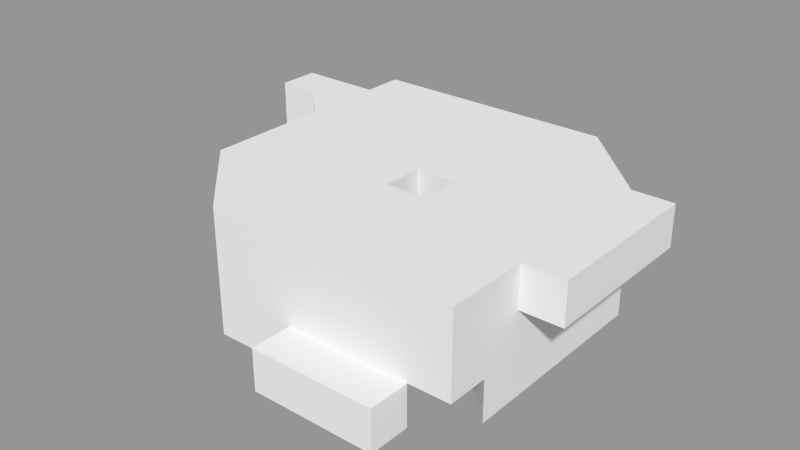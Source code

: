 # Source: test.world.blend  (saved by Blender 2.75.0; exported with 4.5.12 LTS)
import bpy
from mathutils import Matrix  # noqa: F401  (used for matrix-valued properties, if any)

bpy.ops.wm.read_factory_settings(use_empty=True)
scene = bpy.context.scene
scene.name = 'entryway'

# ---- collections
col_collection_1 = bpy.data.collections.new('Collection 1'); scene.collection.children.link(col_collection_1)

# ---- meshes
me_plane_b1 = bpy.data.meshes.new('plane_b1')
me_plane_b1.from_pydata([(-2.0, 1.0, -0.5), (2.0, 1.0, -0.5), (-2.0, 1.0, 0.5), (2.0, 1.0, 0.5)], [], [(0, 1, 3, 2)])
me_plane_b1.use_remesh_preserve_volume = False
me_plane_b1.use_remesh_preserve_attributes = False
me_plane_b1.use_mirror_vertex_groups = False
me_plane_b1.update()
me_plane_a1 = bpy.data.meshes.new('plane_a1')
me_plane_a1.from_pydata([(-1.5, -1.0, 0.5), (1.5, -1.0, 0.5), (-1.5, -1.0, -0.5), (1.5, -1.0, -0.5)], [], [(0, 1, 3, 2)])
me_plane_a1.use_remesh_preserve_volume = False
me_plane_a1.use_remesh_preserve_attributes = False
me_plane_a1.use_mirror_vertex_groups = False
me_plane_a1.update()
me_plane_b0 = bpy.data.meshes.new('plane_b0')
me_plane_b0.from_pydata([(1.0, 2.0, -0.5), (1.0, -2.0, -0.5), (1.0, 2.0, 0.5), (1.0, -2.0, 0.5)], [], [(0, 1, 3, 2)])
me_plane_b0.use_remesh_preserve_volume = False
me_plane_b0.use_remesh_preserve_attributes = False
me_plane_b0.use_mirror_vertex_groups = False
me_plane_b0.update()
me_plane_a0 = bpy.data.meshes.new('plane_a0')
me_plane_a0.from_pydata([(-1.0, -0.5, -1.5), (-1.0, 0.5, -1.5), (-1.0, -0.5, 1.5), (-1.0, 0.5, 1.5)], [], [(0, 1, 3, 2)])
me_plane_a0.use_remesh_preserve_volume = False
me_plane_a0.use_remesh_preserve_attributes = False
me_plane_a0.use_mirror_vertex_groups = False
me_plane_a0.update()
me_main = bpy.data.meshes.new('main')
me_main.from_pydata([(4.0, -4.0, 3.0), (-4.0, 4.0, 3.0), (-2.0, -4.0, 3.0), (2.0, 4.0, 0.0), (4.0, -4.0, 1.0), (-4.0, 4.0, 1.0), (-4.0, 3.0, 1.0), (4.0, -3.0, 1.0), (3.0, -4.0, 1.0), (0.0, -1.0, 1.0), (-2.0, 1.0, 1.0), (-2.0, 4.0, 1.0), (-2.0, -4.0, 0.0), (-4.0, 3.0, 0.0), (4.0, -3.0, 0.0), (3.0, -4.0, 0.0), (0.0, 0.0, 0.0), (0.0, -1.0, 0.0), (-2.0, 1.0, 0.0), (0.0, -4.0, 1.0), (0.0, -4.0, 0.0), (3.0, -5.0, 1.0), (3.0, -5.0, 0.0), (0.0, -5.0, 1.0), (0.0, -5.0, 0.0), (-4.0, 1.0, 0.0), (-4.0, 1.0, 3.0), (-4.0, 3.0, 3.0), (-6.0, 3.0, 0.0), (-5.0, 2.0, 0.0), (-5.0, 2.0, 3.0), (-6.0, 3.0, 3.0), (1.0, 0.0, 1.0), (1.0, 0.0, 0.0), (2.0, 4.0, 1.0), (2.0, 5.0, 0.0), (-2.0, 5.0, 1.0), (-2.0, 5.0, 0.0), (2.0, 5.0, 1.0), (1.0, -1.0, 1.0), (0.0, 0.0, 3.0), (0.0, -1.0, 3.0), (1.0, 0.0, 3.0), (1.0, -1.0, 3.0), (4.0, 2.0, 3.0), (4.0, -2.0, 3.0), (4.0, 2.0, 2.0), (4.0, -2.0, 2.0), (5.0, 2.0, 3.0), (5.0, -2.0, 3.0), (5.0, 2.0, 2.0), (5.0, -2.0, 2.0), (4.0, 2.0, 0.0), (2.0, 4.0, 3.0), (-4.0, -2.0, 0.0), (-4.0, -2.0, 3.0), (-6.0, 2.0, 0.0), (-6.0, 2.0, 3.0)], [], [(34, 11, 36, 38), (2, 0, 4, 8, 19, 20, 12), (10, 11, 5, 6), (10, 6, 13, 18), (32, 7, 14, 33), (32, 33, 16, 40, 42), (8, 9, 17, 15), (20, 19, 23, 24), (19, 8, 21, 23), (8, 15, 22, 21), (14, 52, 3, 35, 37, 18, 13, 28, 56, 29, 25, 54, 12, 20, 24, 22, 15, 17, 16, 33), (26, 25, 29, 30), (6, 27, 31, 28, 13), (1, 27, 6, 5), (3, 34, 38, 35), (53, 1, 5, 11, 34), (11, 10, 18, 37, 36), (4, 7, 32, 39, 9, 8), (9, 39, 43, 41), (39, 32, 42, 43), (9, 41, 40, 16, 17), (46, 47, 51, 50), (44, 46, 50, 48), (47, 45, 49, 51), (0, 45, 47, 46, 52, 14, 7, 4), (52, 46, 44, 53, 34, 3), (55, 2, 12, 54), (26, 55, 54, 25), (55, 41, 43, 42, 40, 27, 1, 53, 44, 48, 49, 45, 0, 2), (30, 57, 31, 27, 40, 41, 55, 26), (56, 57, 30, 29)])
me_main.use_remesh_preserve_volume = False
me_main.use_remesh_preserve_attributes = False
me_main.use_mirror_vertex_groups = False
me_main.update()

# ---- objects
ob_portal_b1 = bpy.data.objects.new('portal_b1', me_plane_b1)
ob_portal_a1 = bpy.data.objects.new('portal_a1', me_plane_a1)
ob_portal_b0 = bpy.data.objects.new('portal_b0', me_plane_b0)
ob_portal_a0 = bpy.data.objects.new('portal_a0', me_plane_a0)
ob_main = bpy.data.objects.new('main', me_main)

# ---- transforms, parenting, visibility, modifiers, constraints
ob_portal_b1.location = (1.0, 5.0, 0.5)
ob_portal_b1.lineart.crease_threshold = 0.0
ob_portal_a1.location = (2.5, -3.0, 0.5)
ob_portal_a1.lineart.crease_threshold = 0.0
ob_portal_b0.location = (5.0, 1.0, 2.5)
ob_portal_b0.lineart.crease_threshold = 0.0
ob_portal_a0.location = (-4.0, 3.5, 1.5)
ob_portal_a0.lineart.crease_threshold = 0.0
ob_main.location = (1.0, 1.0, 0.0)
ob_main.lineart.crease_threshold = 0.0

# ---- collection membership
col_collection_1.objects.link(ob_portal_b1)
col_collection_1.objects.link(ob_portal_a1)
col_collection_1.objects.link(ob_portal_b0)
col_collection_1.objects.link(ob_portal_a0)
col_collection_1.objects.link(ob_main)

# ---- scene / render settings (as saved in the file)
scene.frame_start = 1; scene.frame_end = 250; scene.frame_set(1)
scene.render.engine = 'BLENDER_EEVEE_NEXT'
scene.render.resolution_percentage = 50
scene.render.dither_intensity = 0.0
scene.cycles.use_denoising = False
scene.cycles.samples = 10
scene.cycles.sampling_pattern = 'TABULATED_SOBOL'
scene.cycles.light_sampling_threshold = 0.0
scene.cycles.use_adaptive_sampling = False
scene.cycles.use_light_tree = False
scene.cycles.blur_glossy = 0.0
scene.cycles.pixel_filter_type = 'GAUSSIAN'
scene.cycles.sample_clamp_indirect = 0.0
scene.view_settings.view_transform = 'Standard'
bpy.context.view_layer.update()

# ---- added for rendering (the .blend has no active camera and no usable light): camera, sun + grey world if the file has none
cam_auto = bpy.data.cameras.new('AutoCamera')
cam_auto.lens = 50.0
cam_auto.sensor_width = 36.0
cam_auto.clip_end = 1000.0
ob_auto_camera = bpy.data.objects.new('AutoCamera', cam_auto)
scene.collection.objects.link(ob_auto_camera)
ob_auto_camera.location = (14.5317, -15.8381, 12.7254)
ob_auto_camera.rotation_euler = (1.09748, -7.21219e-08, 0.694738)
scene.camera = ob_auto_camera
light_auto_sun = bpy.data.lights.new('AutoSun', 'SUN')
light_auto_sun.energy = 3.0
light_auto_sun.angle = 0.0523599
ob_auto_sun = bpy.data.objects.new('AutoSun', light_auto_sun)
scene.collection.objects.link(ob_auto_sun)
ob_auto_sun.rotation_euler = (0.872665, 0.174533, 0.523599)
if scene.world is None:
    world_auto = bpy.data.worlds.new('AutoWorld')
    world_auto.color = (0.3, 0.3, 0.3)
    scene.world = world_auto
bpy.context.view_layer.update()
